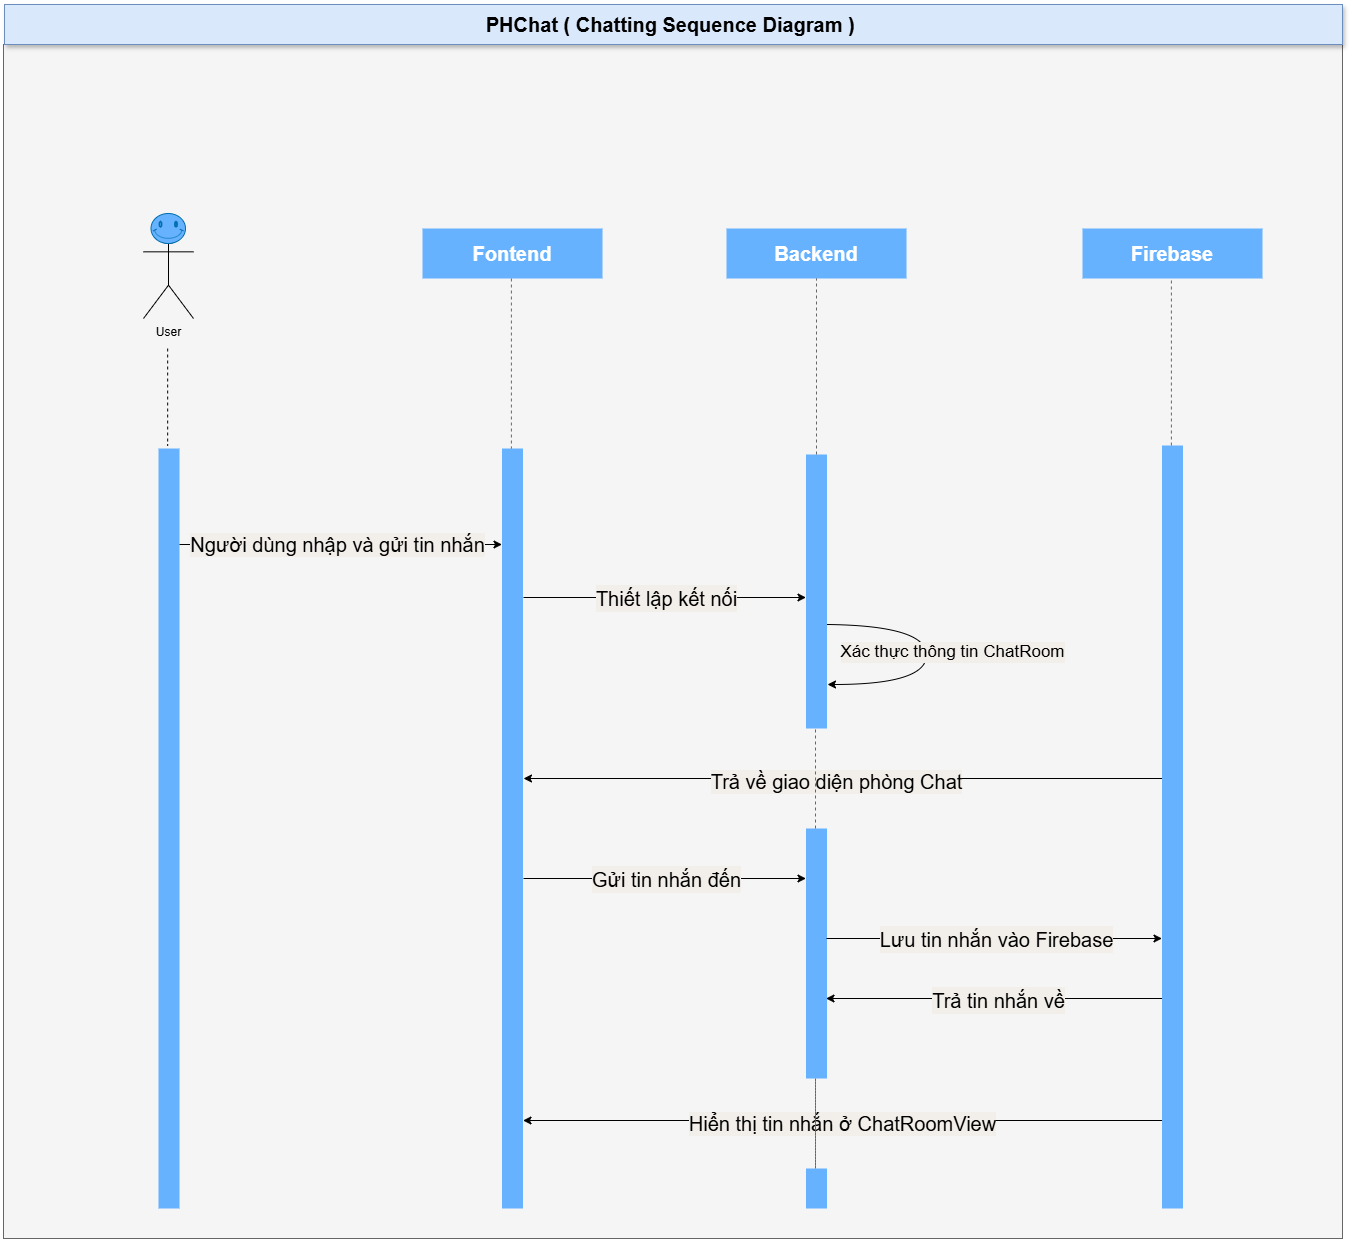

The diagram above was exported from draw.io. Its source (the exported page's mxGraphModel, read from the mxfile embedded in the PNG):
<mxGraphModel dx="3183" dy="1238" grid="1" gridSize="10" guides="1" tooltips="1" connect="1" arrows="1" fold="1" page="1" pageScale="1" pageWidth="850" pageHeight="1100" math="0" shadow="0">
  <root>
    <mxCell id="0" />
    <mxCell id="1" parent="0" />
    <mxCell id="v8VGOVytLQ8regFW3jZ1-1" value="" style="rounded=0;whiteSpace=wrap;html=1;fillColor=#f5f5f5;fontColor=#333333;strokeColor=#666666;" parent="1" vertex="1">
      <mxGeometry x="-30" y="236" width="1339" height="1194" as="geometry" />
    </mxCell>
    <mxCell id="v8VGOVytLQ8regFW3jZ1-2" value="User" style="shape=umlActor;verticalLabelPosition=bottom;verticalAlign=top;html=1;outlineConnect=0;" parent="1" vertex="1">
      <mxGeometry x="110" y="410" width="50" height="100" as="geometry" />
    </mxCell>
    <mxCell id="v8VGOVytLQ8regFW3jZ1-3" value="&lt;font style=&quot;font-size: 20px;&quot; color=&quot;#ffffff&quot;&gt;&lt;b&gt;Fontend&lt;/b&gt;&lt;/font&gt;" style="rounded=0;whiteSpace=wrap;html=1;fillColor=#66B2FF;strokeColor=none;" parent="1" vertex="1">
      <mxGeometry x="389" y="420" width="180" height="50" as="geometry" />
    </mxCell>
    <mxCell id="v8VGOVytLQ8regFW3jZ1-4" value="&lt;font style=&quot;font-size: 20px;&quot; color=&quot;#ffffff&quot;&gt;&lt;b&gt;Backend&lt;/b&gt;&lt;/font&gt;" style="rounded=0;whiteSpace=wrap;html=1;strokeColor=none;fillColor=#66B2FF;" parent="1" vertex="1">
      <mxGeometry x="693" y="420" width="180" height="50" as="geometry" />
    </mxCell>
    <mxCell id="v8VGOVytLQ8regFW3jZ1-5" value="&lt;font size=&quot;1&quot; color=&quot;#ffffff&quot;&gt;&lt;b style=&quot;font-size: 20px;&quot;&gt;Firebase&lt;/b&gt;&lt;/font&gt;" style="rounded=0;whiteSpace=wrap;html=1;fillColor=#66B2FF;strokeColor=none;" parent="1" vertex="1">
      <mxGeometry x="1049" y="420" width="180" height="50" as="geometry" />
    </mxCell>
    <mxCell id="v8VGOVytLQ8regFW3jZ1-6" value="" style="endArrow=none;dashed=1;html=1;rounded=0;" parent="1" edge="1">
      <mxGeometry width="50" height="50" relative="1" as="geometry">
        <mxPoint x="134.17000000000007" y="540.002340425532" as="sourcePoint" />
        <mxPoint x="134.17000000000007" y="637" as="targetPoint" />
      </mxGeometry>
    </mxCell>
    <mxCell id="v8VGOVytLQ8regFW3jZ1-7" value="" style="html=1;points=[[0,0,0,0,5],[0,1,0,0,-5],[1,0,0,0,5],[1,1,0,0,-5]];perimeter=orthogonalPerimeter;outlineConnect=0;targetShapes=umlLifeline;portConstraint=eastwest;newEdgeStyle={&quot;curved&quot;:0,&quot;rounded&quot;:0};fillColor=#66B2FF;fontColor=#ffffff;strokeColor=none;" parent="1" vertex="1">
      <mxGeometry x="125" y="640" width="21" height="760" as="geometry" />
    </mxCell>
    <mxCell id="v8VGOVytLQ8regFW3jZ1-14" value="&lt;font style=&quot;font-size: 20px;&quot;&gt;&lt;b&gt;PHChat ( Chatting&lt;/b&gt;&lt;b&gt;&amp;nbsp;&lt;/b&gt;&lt;b&gt;Sequence Diagram )&amp;nbsp;&lt;/b&gt;&lt;/font&gt;" style="rounded=0;whiteSpace=wrap;html=1;shadow=1;strokeColor=#6c8ebf;fillColor=#dae8fc;" parent="1" vertex="1">
      <mxGeometry x="-29" y="196" width="1338" height="40" as="geometry" />
    </mxCell>
    <mxCell id="v8VGOVytLQ8regFW3jZ1-18" value="" style="html=1;points=[[0,0,0,0,5],[0,1,0,0,-5],[1,0,0,0,5],[1,1,0,0,-5]];perimeter=orthogonalPerimeter;outlineConnect=0;targetShapes=umlLifeline;portConstraint=eastwest;newEdgeStyle={&quot;curved&quot;:0,&quot;rounded&quot;:0};fillColor=#66B2FF;strokeColor=none;" parent="1" vertex="1">
      <mxGeometry x="468.5" y="640" width="21" height="760" as="geometry" />
    </mxCell>
    <mxCell id="v8VGOVytLQ8regFW3jZ1-19" value="" style="html=1;points=[[0,0,0,0,5],[0,1,0,0,-5],[1,0,0,0,5],[1,1,0,0,-5]];perimeter=orthogonalPerimeter;outlineConnect=0;targetShapes=umlLifeline;portConstraint=eastwest;newEdgeStyle={&quot;curved&quot;:0,&quot;rounded&quot;:0};fillColor=#66B2FF;strokeColor=none;" parent="1" vertex="1">
      <mxGeometry x="772.5" y="646" width="21" height="274" as="geometry" />
    </mxCell>
    <mxCell id="v8VGOVytLQ8regFW3jZ1-20" value="" style="html=1;points=[[0,0,0,0,5],[0,1,0,0,-5],[1,0,0,0,5],[1,1,0,0,-5]];perimeter=orthogonalPerimeter;outlineConnect=0;targetShapes=umlLifeline;portConstraint=eastwest;newEdgeStyle={&quot;curved&quot;:0,&quot;rounded&quot;:0};fillColor=#66B2FF;strokeColor=none;" parent="1" vertex="1">
      <mxGeometry x="1128.5" y="637" width="21" height="763" as="geometry" />
    </mxCell>
    <mxCell id="v8VGOVytLQ8regFW3jZ1-21" value="" style="endArrow=none;dashed=1;html=1;rounded=0;fillColor=#f5f5f5;strokeColor=#666666;entryX=0.5;entryY=1;entryDx=0;entryDy=0;" parent="1" edge="1">
      <mxGeometry width="50" height="50" relative="1" as="geometry">
        <mxPoint x="1137.89" y="637" as="sourcePoint" />
        <mxPoint x="1137.89" y="470" as="targetPoint" />
      </mxGeometry>
    </mxCell>
    <mxCell id="v8VGOVytLQ8regFW3jZ1-22" value="" style="endArrow=none;dashed=1;html=1;rounded=0;fillColor=#f5f5f5;strokeColor=#666666;entryX=0.5;entryY=1;entryDx=0;entryDy=0;" parent="1" source="v8VGOVytLQ8regFW3jZ1-19" edge="1">
      <mxGeometry width="50" height="50" relative="1" as="geometry">
        <mxPoint x="834.66" y="588" as="sourcePoint" />
        <mxPoint x="783" y="470.00000000000045" as="targetPoint" />
        <Array as="points" />
      </mxGeometry>
    </mxCell>
    <mxCell id="v8VGOVytLQ8regFW3jZ1-24" value="" style="endArrow=none;dashed=1;html=1;rounded=0;fillColor=#f5f5f5;strokeColor=#666666;" parent="1" edge="1" target="v8VGOVytLQ8regFW3jZ1-18">
      <mxGeometry width="50" height="50" relative="1" as="geometry">
        <mxPoint x="477.8900000000002" y="470" as="sourcePoint" />
        <mxPoint x="477.89000000000004" y="630" as="targetPoint" />
      </mxGeometry>
    </mxCell>
    <mxCell id="v8VGOVytLQ8regFW3jZ1-25" value="" style="verticalLabelPosition=bottom;verticalAlign=top;html=1;shape=mxgraph.basic.smiley;fillColor=#66B2FF;fontColor=#ffffff;strokeColor=#006EAF;" parent="1" vertex="1">
      <mxGeometry x="117.5" y="405" width="34.5" height="30" as="geometry" />
    </mxCell>
    <mxCell id="v8VGOVytLQ8regFW3jZ1-85" value="" style="endArrow=classic;html=1;rounded=0;" parent="1" edge="1" target="v8VGOVytLQ8regFW3jZ1-18">
      <mxGeometry width="50" height="50" relative="1" as="geometry">
        <mxPoint x="146" y="736" as="sourcePoint" />
        <mxPoint x="400" y="736" as="targetPoint" />
      </mxGeometry>
    </mxCell>
    <mxCell id="v8VGOVytLQ8regFW3jZ1-86" value="&lt;span style=&quot;font-size: 20px;&quot;&gt;Người dùng nhập và gửi tin nhắn&lt;/span&gt;" style="edgeLabel;html=1;align=center;verticalAlign=middle;resizable=0;points=[];fontSize=14;labelBackgroundColor=#F2EEEA;horizontal=1;" parent="v8VGOVytLQ8regFW3jZ1-85" vertex="1" connectable="0">
      <mxGeometry x="-0.0079" y="2" relative="1" as="geometry">
        <mxPoint x="-3" y="1" as="offset" />
      </mxGeometry>
    </mxCell>
    <mxCell id="v8VGOVytLQ8regFW3jZ1-87" value="" style="endArrow=classic;html=1;rounded=0;" parent="1" edge="1">
      <mxGeometry width="50" height="50" relative="1" as="geometry">
        <mxPoint x="490" y="789" as="sourcePoint" />
        <mxPoint x="772.5" y="789" as="targetPoint" />
        <Array as="points">
          <mxPoint x="722.5" y="789" />
        </Array>
      </mxGeometry>
    </mxCell>
    <mxCell id="v8VGOVytLQ8regFW3jZ1-88" value="&lt;font style=&quot;font-size: 20px;&quot;&gt;Thiết lập kết nối&lt;/font&gt;" style="edgeLabel;html=1;align=center;verticalAlign=middle;resizable=0;points=[];fontSize=23;labelBackgroundColor=#F2EEEA;horizontal=1;" parent="v8VGOVytLQ8regFW3jZ1-87" vertex="1" connectable="0">
      <mxGeometry x="-0.0079" y="2" relative="1" as="geometry">
        <mxPoint x="2" y="2" as="offset" />
      </mxGeometry>
    </mxCell>
    <mxCell id="v8VGOVytLQ8regFW3jZ1-89" value="" style="endArrow=classic;html=1;rounded=0;edgeStyle=orthogonalEdgeStyle;curved=1;" parent="1" edge="1">
      <mxGeometry width="50" height="50" relative="1" as="geometry">
        <mxPoint x="793.5" y="816" as="sourcePoint" />
        <mxPoint x="794" y="876" as="targetPoint" />
        <Array as="points">
          <mxPoint x="893" y="817" />
          <mxPoint x="893" y="876" />
        </Array>
      </mxGeometry>
    </mxCell>
    <mxCell id="v8VGOVytLQ8regFW3jZ1-90" value="Text" style="edgeLabel;html=1;align=center;verticalAlign=middle;resizable=0;points=[];" parent="v8VGOVytLQ8regFW3jZ1-89" vertex="1" connectable="0">
      <mxGeometry x="-0.0382" y="-1" relative="1" as="geometry">
        <mxPoint as="offset" />
      </mxGeometry>
    </mxCell>
    <mxCell id="v8VGOVytLQ8regFW3jZ1-91" value="&lt;span style=&quot;font-size: 17px;&quot;&gt;Xác thực thông tin ChatRoom&lt;/span&gt;" style="edgeLabel;html=1;align=center;verticalAlign=middle;resizable=0;points=[];fontSize=17;labelBackgroundColor=#F2EEEA;" parent="v8VGOVytLQ8regFW3jZ1-89" vertex="1" connectable="0">
      <mxGeometry x="-0.0535" relative="1" as="geometry">
        <mxPoint x="25" y="3" as="offset" />
      </mxGeometry>
    </mxCell>
    <mxCell id="v8VGOVytLQ8regFW3jZ1-92" value="" style="endArrow=classic;html=1;rounded=0;" parent="1" edge="1" source="v8VGOVytLQ8regFW3jZ1-20">
      <mxGeometry width="50" height="50" relative="1" as="geometry">
        <mxPoint x="772" y="970" as="sourcePoint" />
        <mxPoint x="490" y="970" as="targetPoint" />
      </mxGeometry>
    </mxCell>
    <mxCell id="v8VGOVytLQ8regFW3jZ1-93" value="Trả về giao diện phòng Chat" style="edgeLabel;html=1;align=center;verticalAlign=middle;resizable=0;points=[];fontSize=20;labelBackgroundColor=#F2EEEA;horizontal=1;" parent="v8VGOVytLQ8regFW3jZ1-92" vertex="1" connectable="0">
      <mxGeometry x="-0.0079" y="2" relative="1" as="geometry">
        <mxPoint x="-9" as="offset" />
      </mxGeometry>
    </mxCell>
    <mxCell id="8YK45H5V4aopFw5qkq4_-17" value="" style="endArrow=classic;html=1;rounded=0;" edge="1" parent="1">
      <mxGeometry width="50" height="50" relative="1" as="geometry">
        <mxPoint x="1128.5" y="1312" as="sourcePoint" />
        <mxPoint x="489.5" y="1312" as="targetPoint" />
      </mxGeometry>
    </mxCell>
    <mxCell id="8YK45H5V4aopFw5qkq4_-18" value="Hiển thị tin nhắn ở ChatRoomView" style="edgeLabel;html=1;align=center;verticalAlign=middle;resizable=0;points=[];fontSize=20;labelBackgroundColor=#F2EEEA;horizontal=1;" vertex="1" connectable="0" parent="8YK45H5V4aopFw5qkq4_-17">
      <mxGeometry x="-0.0079" y="2" relative="1" as="geometry">
        <mxPoint x="-3" as="offset" />
      </mxGeometry>
    </mxCell>
    <mxCell id="8YK45H5V4aopFw5qkq4_-19" value="" style="html=1;points=[[0,0,0,0,5],[0,1,0,0,-5],[1,0,0,0,5],[1,1,0,0,-5]];perimeter=orthogonalPerimeter;outlineConnect=0;targetShapes=umlLifeline;portConstraint=eastwest;newEdgeStyle={&quot;curved&quot;:0,&quot;rounded&quot;:0};fillColor=#66B2FF;strokeColor=none;" vertex="1" parent="1">
      <mxGeometry x="772.5" y="1020" width="21" height="250" as="geometry" />
    </mxCell>
    <mxCell id="8YK45H5V4aopFw5qkq4_-20" value="" style="endArrow=none;dashed=1;html=1;rounded=0;fillColor=#f5f5f5;strokeColor=#666666;" edge="1" parent="1">
      <mxGeometry width="50" height="50" relative="1" as="geometry">
        <mxPoint x="782" y="1020" as="sourcePoint" />
        <mxPoint x="782" y="920" as="targetPoint" />
        <Array as="points" />
      </mxGeometry>
    </mxCell>
    <mxCell id="8YK45H5V4aopFw5qkq4_-21" value="" style="html=1;points=[[0,0,0,0,5],[0,1,0,0,-5],[1,0,0,0,5],[1,1,0,0,-5]];perimeter=orthogonalPerimeter;outlineConnect=0;targetShapes=umlLifeline;portConstraint=eastwest;newEdgeStyle={&quot;curved&quot;:0,&quot;rounded&quot;:0};fillColor=#66B2FF;strokeColor=none;" vertex="1" parent="1">
      <mxGeometry x="772.5" y="1360" width="21" height="40" as="geometry" />
    </mxCell>
    <mxCell id="8YK45H5V4aopFw5qkq4_-22" value="" style="endArrow=none;dashed=1;html=1;rounded=0;fillColor=#f5f5f5;strokeColor=#666666;" edge="1" parent="1" source="8YK45H5V4aopFw5qkq4_-21">
      <mxGeometry width="50" height="50" relative="1" as="geometry">
        <mxPoint x="782" y="1750" as="sourcePoint" />
        <mxPoint x="782" y="1360" as="targetPoint" />
        <Array as="points">
          <mxPoint x="782" y="1270" />
        </Array>
      </mxGeometry>
    </mxCell>
    <mxCell id="8YK45H5V4aopFw5qkq4_-23" value="" style="endArrow=classic;html=1;rounded=0;" edge="1" parent="1">
      <mxGeometry width="50" height="50" relative="1" as="geometry">
        <mxPoint x="490" y="1070" as="sourcePoint" />
        <mxPoint x="772.5" y="1070" as="targetPoint" />
        <Array as="points">
          <mxPoint x="722.5" y="1070" />
        </Array>
      </mxGeometry>
    </mxCell>
    <mxCell id="8YK45H5V4aopFw5qkq4_-24" value="&lt;font style=&quot;font-size: 20px;&quot;&gt;Gửi tin nhắn đến&lt;/font&gt;" style="edgeLabel;html=1;align=center;verticalAlign=middle;resizable=0;points=[];fontSize=23;labelBackgroundColor=#F2EEEA;horizontal=1;" vertex="1" connectable="0" parent="8YK45H5V4aopFw5qkq4_-23">
      <mxGeometry x="-0.0079" y="2" relative="1" as="geometry">
        <mxPoint x="2" y="2" as="offset" />
      </mxGeometry>
    </mxCell>
    <mxCell id="8YK45H5V4aopFw5qkq4_-25" value="" style="endArrow=classic;html=1;rounded=0;" edge="1" parent="1">
      <mxGeometry width="50" height="50" relative="1" as="geometry">
        <mxPoint x="793" y="1130" as="sourcePoint" />
        <mxPoint x="1128.5" y="1130" as="targetPoint" />
        <Array as="points">
          <mxPoint x="1025.5" y="1130" />
        </Array>
      </mxGeometry>
    </mxCell>
    <mxCell id="8YK45H5V4aopFw5qkq4_-26" value="&lt;span style=&quot;font-size: 20px;&quot;&gt;Lưu tin nhắn vào Firebase&lt;/span&gt;" style="edgeLabel;html=1;align=center;verticalAlign=middle;resizable=0;points=[];fontSize=23;labelBackgroundColor=#F2EEEA;horizontal=1;" vertex="1" connectable="0" parent="8YK45H5V4aopFw5qkq4_-25">
      <mxGeometry x="-0.0079" y="2" relative="1" as="geometry">
        <mxPoint x="2" y="2" as="offset" />
      </mxGeometry>
    </mxCell>
    <mxCell id="8YK45H5V4aopFw5qkq4_-27" value="" style="endArrow=classic;html=1;rounded=0;exitX=0.071;exitY=0.626;exitDx=0;exitDy=0;exitPerimeter=0;" edge="1" parent="1">
      <mxGeometry width="50" height="50" relative="1" as="geometry">
        <mxPoint x="1128.5" y="1190" as="sourcePoint" />
        <mxPoint x="792.5" y="1190" as="targetPoint" />
        <Array as="points" />
      </mxGeometry>
    </mxCell>
    <mxCell id="8YK45H5V4aopFw5qkq4_-28" value="&lt;span style=&quot;font-size: 20px;&quot;&gt;Trả tin nhắn về&lt;/span&gt;" style="edgeLabel;html=1;align=center;verticalAlign=middle;resizable=0;points=[];fontSize=23;labelBackgroundColor=#F2EEEA;horizontal=1;" vertex="1" connectable="0" parent="8YK45H5V4aopFw5qkq4_-27">
      <mxGeometry x="-0.0079" y="2" relative="1" as="geometry">
        <mxPoint x="2" y="-1" as="offset" />
      </mxGeometry>
    </mxCell>
  </root>
</mxGraphModel>